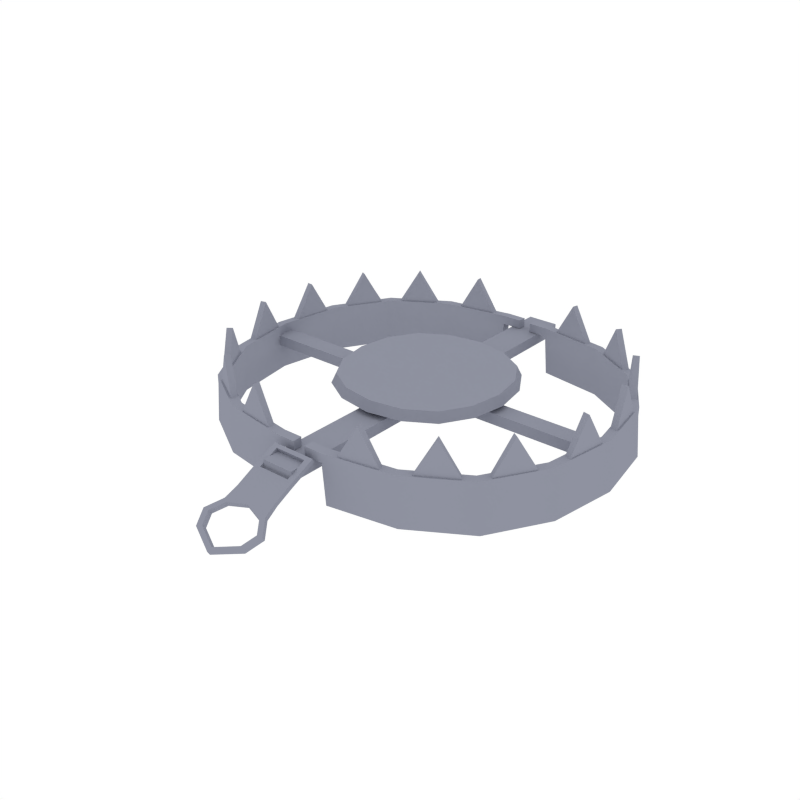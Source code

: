 # Source: BearTrap_Open.blend  (saved by Blender 2.79.0; exported with 4.5.12 LTS)
import bpy
from mathutils import Matrix  # noqa: F401  (used for matrix-valued properties, if any)

bpy.ops.wm.read_factory_settings(use_empty=True)
scene = bpy.context.scene
scene.name = 'Scene'

# ---- collections
col_collection_1 = bpy.data.collections.new('Collection 1'); scene.collection.children.link(col_collection_1)

# ---- materials (node trees are filled in below, after node groups)
mat_grey = bpy.data.materials.new('Grey')
mat_grey.alpha_threshold = 0.0
mat_grey.diffuse_color = (0.2747, 0.2874, 0.3515, 1.0)
mat_grey.roughness = 0.5

# ---- node groups
ng_auto_smooth = bpy.data.node_groups.new('Auto Smooth', 'GeometryNodeTree')
_s = ng_auto_smooth.interface.new_socket(name='Geometry', in_out='OUTPUT', socket_type='NodeSocketGeometry')
_s = ng_auto_smooth.interface.new_socket(name='Geometry', in_out='INPUT', socket_type='NodeSocketGeometry')
_s = ng_auto_smooth.interface.new_socket(name='Angle', in_out='INPUT', socket_type='NodeSocketFloat')
_s.subtype = 'ANGLE'
_s.min_value = 0.0
_s.max_value = 3.142
ng_auto_smooth.is_modifier = True
_N = ng_auto_smooth.nodes; _L = ng_auto_smooth.links
n0 = _N.new('NodeGroupOutput'); n0.name = 'Group Output'; n0.location = (480, -100)
n1 = _N.new('NodeGroupInput'); n1.name = 'Group Input'; n1.location = (-420, -300)
n2 = _N.new('NodeGroupInput'); n2.name = 'Group Input.001'; n2.location = (-60, -100)
n3 = _N.new('GeometryNodeSetShadeSmooth'); n3.name = 'Set Shade Smooth'; n3.location = (120, -100)
n3.domain = 'EDGE'
n4 = _N.new('GeometryNodeSetShadeSmooth'); n4.name = 'Set Shade Smooth.001'; n4.location = (300, -100)
n5 = _N.new('GeometryNodeInputMeshEdgeAngle'); n5.name = 'Edge Angle'; n5.location = (-420, -220)
n6 = _N.new('GeometryNodeInputEdgeSmooth'); n6.name = 'Is Edge Smooth'; n6.location = (-60, -160)
n7 = _N.new('GeometryNodeInputShadeSmooth'); n7.name = 'Is Face Smooth'; n7.location = (-240, -340)
n8 = _N.new('FunctionNodeBooleanMath'); n8.name = 'Boolean Math'; n8.location = (-60, -220)
n9 = _N.new('FunctionNodeCompare'); n9.name = 'Compare'; n9.location = (-240, -180)
n9.operation = 'LESS_EQUAL'
_L.new(n5.outputs[0], n9.inputs[0])
_L.new(n4.outputs[0], n0.inputs[0])
_L.new(n1.outputs[1], n9.inputs[1])
_L.new(n9.outputs[0], n8.inputs[0])
_L.new(n7.outputs[0], n8.inputs[1])
_L.new(n2.outputs[0], n3.inputs[0])
_L.new(n6.outputs[0], n3.inputs[1])
_L.new(n3.outputs[0], n4.inputs[0])
_L.new(n8.outputs[0], n3.inputs[2])
n0.is_active_output = True

# ---- material node trees

# ---- world
world_world = bpy.data.worlds.new('World'); scene.world = world_world
world_world.color = (1.0, 1.0, 1.0)
world_world.use_sun_shadow = False
world_world.sun_shadow_jitter_overblur = 0.0
world_world.cycles.sampling_method = 'NONE'
world_world.cycles.sample_map_resolution = 256

# ---- meshes
me_cube_020 = bpy.data.meshes.new('Cube.020')
me_cube_020.from_pydata([(-0.7039, 0.03601, 0.11), (-0.7039, 0.03601, 0.1512), (0.7039, 0.03601, 0.11), (0.7039, 0.03601, 0.1512), (-0.7039, -0.03601, 0.11), (-0.7039, -0.03601, 0.1512), (0.7039, -0.03601, 0.11), (0.7039, -0.03601, 0.1512), (-0.6605, -0.2418, 0.1534), (-0.7008, 2.499e-08, 0.1534), (-0.6605, 0.2418, 0.1534), (-0.3381, 0.5642, 0.1534), (-0.09633, 0.6045, 0.1534), (-0.09633, -0.6045, 0.1534), (-0.3381, -0.5642, 0.1534), (-0.5396, -0.4433, 0.1534), (-0.5396, 0.4433, 0.1534), (-0.6915, -0.2558, 0.1523), (-0.7342, 2.481e-08, 0.1523), (-0.6915, 0.2558, 0.1523), (-0.3505, 0.5968, 0.1523), (-0.09475, 0.6394, 0.1523), (-0.09475, -0.6394, 0.1523), (-0.3505, -0.5968, 0.1523), (-0.5637, -0.4689, 0.1523), (-0.5637, 0.4689, 0.1523), (-0.02378, 0.6045, 0.1534), (-0.02378, -0.6045, 0.1534), (-0.02339, 0.6394, 0.1523), (-0.02339, -0.6394, 0.1523), (-0.5396, -0.4433, 0.1872), (-0.6605, -0.2418, 0.1872), (-0.7008, 3.05e-08, 0.1872), (-0.6605, 0.2418, 0.1872), (-0.5396, 0.4433, 0.1872), (-0.3381, 0.5642, 0.1872), (-0.09633, 0.6045, 0.1872), (-0.09633, -0.6045, 0.1872), (-0.3381, -0.5642, 0.1872), (-0.5637, -0.4689, 0.1856), (-0.6915, -0.2558, 0.1856), (-0.7342, 3.023e-08, 0.1856), (-0.6915, 0.2558, 0.1856), (-0.5637, 0.4689, 0.1856), (-0.3505, 0.5968, 0.1856), (-0.09475, 0.6394, 0.1856), (-0.09475, -0.6394, 0.1856), (-0.3505, -0.5968, 0.1856), (-0.02339, 0.6394, 0.1856), (-0.02378, 0.6045, 0.1872), (-0.02378, -0.6045, 0.1872), (-0.02339, -0.6394, 0.1856), (-0.5533, -0.4433, 0.003217), (-0.6742, -0.2418, 0.003217), (-0.7145, 5.241e-10, 0.003217), (-0.6742, 0.2418, 0.003217), (-0.5533, 0.4433, 0.003217), (-0.3518, 0.5642, 0.003216), (-0.1101, 0.6045, 0.003216), (-0.1101, -0.6045, 0.003217), (-0.3518, -0.5642, 0.003217), (-0.5774, -0.4689, 0.002141), (-0.7053, -0.2558, 0.002141), (-0.7479, 3.488e-10, 0.002141), (-0.7053, 0.2558, 0.002141), (-0.5774, 0.4689, 0.002141), (-0.3643, 0.5968, 0.002141), (-0.1085, 0.6394, 0.002141), (-0.1085, -0.6394, 0.002141), (-0.3643, -0.5968, 0.002141), (-0.1353, -0.6034, 0.165), (-0.3008, -0.5758, 0.165), (-0.1342, -0.6273, 0.1639), (-0.3093, -0.5982, 0.1639), (-0.2181, -0.5896, 0.3136), (-0.5162, -0.4631, 0.165), (-0.2218, -0.6127, 0.3124), (-0.3715, -0.548, 0.165), (-0.3791, -0.5708, 0.1639), (-0.5321, -0.4809, 0.1639), (-0.4439, -0.5056, 0.3136), (-0.4556, -0.5258, 0.3124), (-0.6457, -0.2786, 0.165), (-0.5588, -0.422, 0.165), (-0.5762, -0.4384, 0.1639), (-0.6681, -0.2866, 0.1639), (-0.6022, -0.3503, 0.3136), (-0.6222, -0.3625, 0.3124), (-0.7015, -0.02265, 0.165), (-0.6751, -0.1883, 0.165), (-0.6974, -0.1969, 0.1639), (-0.7254, -0.02166, 0.1639), (-0.6883, -0.1055, 0.3136), (-0.7114, -0.1093, 0.3124), (-0.6684, 0.2184, 0.165), (-0.6953, 0.05278, 0.165), (-0.7192, 0.05159, 0.1639), (-0.6908, 0.2268, 0.1639), (-0.6819, 0.1356, 0.3136), (-0.705, 0.1392, 0.3124), (-0.5563, 0.423, 0.165), (-0.6438, 0.28, 0.165), (-0.6664, 0.2879, 0.1639), (-0.5738, 0.4393, 0.1639), (-0.6, 0.3515, 0.3136), (-0.6201, 0.3636, 0.3124), (-0.3742, 0.5507, 0.165), (-0.5172, 0.4631, 0.165), (-0.5337, 0.4804, 0.1639), (-0.3823, 0.5731, 0.1639), (-0.4457, 0.5069, 0.3136), (-0.458, 0.5268, 0.3124), (-0.1352, 0.6032, 0.165), (-0.3008, 0.5762, 0.165), (-0.3095, 0.5985, 0.1639), (-0.1343, 0.6271, 0.1639), (-0.218, 0.5897, 0.3136), (-0.2219, 0.6128, 0.3124), (0.6605, -0.2418, 0.1534), (0.7008, 2.499e-08, 0.1534), (0.6605, 0.2418, 0.1534), (0.3381, 0.5642, 0.1534), (0.09633, 0.6045, 0.1534), (0.09633, -0.6045, 0.1534), (0.3381, -0.5642, 0.1534), (0.5396, -0.4433, 0.1534), (0.5396, 0.4433, 0.1534), (0.6915, -0.2558, 0.1523), (0.7342, 2.481e-08, 0.1523), (0.6915, 0.2558, 0.1523), (0.3505, 0.5968, 0.1523), (0.09475, 0.6394, 0.1523), (0.09475, -0.6394, 0.1523), (0.3505, -0.5968, 0.1523), (0.5637, -0.4689, 0.1523), (0.5637, 0.4689, 0.1523), (0.02378, 0.6045, 0.1534), (0.02378, -0.6045, 0.1534), (0.02339, 0.6394, 0.1523), (0.02339, -0.6394, 0.1523), (0.5396, -0.4433, 0.1872), (0.6605, -0.2418, 0.1872), (0.7008, 3.05e-08, 0.1872), (0.6605, 0.2418, 0.1872), (0.5396, 0.4433, 0.1872), (0.3381, 0.5642, 0.1872), (0.09633, 0.6045, 0.1872), (0.09633, -0.6045, 0.1872), (0.3381, -0.5642, 0.1872), (0.5637, -0.4689, 0.1856), (0.6915, -0.2558, 0.1856), (0.7342, 3.023e-08, 0.1856), (0.6915, 0.2558, 0.1856), (0.5637, 0.4689, 0.1856), (0.3505, 0.5968, 0.1856), (0.09475, 0.6394, 0.1856), (0.09475, -0.6394, 0.1856), (0.3505, -0.5968, 0.1856), (0.02339, 0.6394, 0.1856), (0.02378, 0.6045, 0.1872), (0.02378, -0.6045, 0.1872), (0.02339, -0.6394, 0.1856), (0.5533, -0.4433, 0.003217), (0.6742, -0.2418, 0.003217), (0.7145, 5.24e-10, 0.003217), (0.6742, 0.2418, 0.003217), (0.5533, 0.4433, 0.003217), (0.3518, 0.5642, 0.003216), (0.1101, 0.6045, 0.003216), (0.1101, -0.6045, 0.003217), (0.3518, -0.5642, 0.003217), (0.5774, -0.4689, 0.002141), (0.7053, -0.2558, 0.002141), (0.7479, 3.488e-10, 0.002141), (0.7053, 0.2558, 0.002141), (0.5774, 0.4689, 0.002141), (0.3643, 0.5968, 0.002141), (0.1085, 0.6394, 0.002141), (0.1085, -0.6394, 0.002141), (0.3643, -0.5968, 0.002141), (0.1353, -0.6034, 0.165), (0.3008, -0.5758, 0.165), (0.1342, -0.6273, 0.1639), (0.3093, -0.5982, 0.1639), (0.2181, -0.5896, 0.3136), (0.5162, -0.4631, 0.165), (0.2218, -0.6127, 0.3124), (0.3715, -0.548, 0.165), (0.3791, -0.5708, 0.1639), (0.5321, -0.4809, 0.1639), (0.4439, -0.5056, 0.3136), (0.4556, -0.5258, 0.3124), (0.6457, -0.2786, 0.165), (0.5588, -0.422, 0.165), (0.5762, -0.4384, 0.1639), (0.6681, -0.2866, 0.1639), (0.6022, -0.3503, 0.3136), (0.6222, -0.3625, 0.3124), (0.7015, -0.02265, 0.165), (0.6751, -0.1883, 0.165), (0.6974, -0.1969, 0.1639), (0.7254, -0.02166, 0.1639), (0.6883, -0.1055, 0.3136), (0.7114, -0.1093, 0.3124), (0.6684, 0.2184, 0.165), (0.6953, 0.05278, 0.165), (0.7192, 0.05159, 0.1639), (0.6908, 0.2268, 0.1639), (0.6819, 0.1356, 0.3136), (0.705, 0.1392, 0.3124), (0.5563, 0.423, 0.165), (0.6438, 0.28, 0.165), (0.6664, 0.2879, 0.1639), (0.5738, 0.4393, 0.1639), (0.6, 0.3515, 0.3136), (0.6201, 0.3636, 0.3124), (0.3742, 0.5507, 0.165), (0.5172, 0.4631, 0.165), (0.5337, 0.4804, 0.1639), (0.3823, 0.5731, 0.1639), (0.4457, 0.5069, 0.3136), (0.458, 0.5268, 0.3124), (0.1352, 0.6032, 0.165), (0.3008, 0.5762, 0.165), (0.3095, 0.5985, 0.1639), (0.1343, 0.6271, 0.1639), (0.218, 0.5897, 0.3136), (0.2219, 0.6128, 0.3124), (0.0, 2.909e-08, 0.1785), (-1.948e-15, 0.1532, 0.1866), (-0.1532, 3.041e-08, 0.1866), (1.948e-15, -0.1532, 0.1866), (0.1532, 3.041e-08, 0.1866), (0.143, 0.143, 0.1866), (-0.143, 0.143, 0.1866), (-0.143, -0.143, 0.1866), (0.143, -0.143, 0.1866), (-0.286, -0.1226, 0.2063), (-0.3064, 3.361e-08, 0.2063), (-0.286, 0.1226, 0.2063), (-0.1226, 0.286, 0.2063), (-3.896e-15, 0.3064, 0.2063), (0.1226, 0.286, 0.2063), (0.286, 0.1226, 0.2063), (0.3064, 3.361e-08, 0.2063), (0.286, -0.1226, 0.2063), (0.1226, -0.286, 0.2063), (3.896e-15, -0.3064, 0.2063), (-0.1226, -0.286, 0.2063), (-0.2247, -0.2247, 0.2063), (-0.2247, 0.2247, 0.2063), (0.2247, -0.2247, 0.2063), (0.2247, 0.2247, 0.2063), (0.0, 2.292e-08, 0.1407), (-1.461e-15, 0.1618, 0.1492), (-2.922e-15, 0.3237, 0.17), (0.151, 0.151, 0.1492), (0.1618, 2.432e-08, 0.1492), (0.3021, 0.1295, 0.17), (0.1295, 0.3021, 0.17), (-0.1618, 2.432e-08, 0.1492), (-0.3237, 2.77e-08, 0.17), (-0.151, 0.151, 0.1492), (-0.1295, 0.3021, 0.17), (-0.3021, 0.1295, 0.17), (1.461e-15, -0.1618, 0.1492), (2.922e-15, -0.3237, 0.17), (-0.151, -0.151, 0.1492), (-0.3021, -0.1295, 0.17), (-0.1295, -0.3021, 0.17), (0.3237, 2.77e-08, 0.17), (0.151, -0.151, 0.1492), (0.1295, -0.3021, 0.17), (0.3021, -0.1295, 0.17), (-0.2374, -0.2374, 0.17), (-0.2374, 0.2374, 0.17), (0.2374, 0.2374, 0.17), (0.2374, -0.2374, 0.17), (-0.05934, -0.737, 0.11), (-0.05934, -0.737, 0.1512), (-0.05934, 0.737, 0.11), (-0.05934, 0.737, 0.1512), (0.05934, -0.737, 0.11), (0.05934, -0.737, 0.1512), (0.05934, 0.737, 0.11), (0.05934, 0.737, 0.1512), (-0.08168, -0.8298, 0.09282), (-0.08168, -0.6644, 0.1722), (0.08168, -0.8298, 0.09282), (0.08168, -0.6644, 0.1722), (-0.08821, -0.8788, 0.06837), (0.08821, -0.8788, 0.06837), (-0.1285, -0.9312, 0.04248), (0.1285, -0.9312, 0.04248), (-0.1025, -0.987, 0.01474), (0.1025, -0.987, 0.01474), (-0.08168, -0.7656, 0.1251), (0.08168, -0.7656, 0.1251), (-0.05986, -0.7521, 0.1314), (-0.05986, -0.6779, 0.1659), (0.05986, -0.6779, 0.1659), (0.05986, -0.7521, 0.1314), (-0.08168, -0.7596, 0.1089), (-0.08168, -0.6583, 0.1561), (0.08168, -0.7596, 0.1089), (0.08168, -0.8208, 0.07807), (-0.08168, -0.8208, 0.07807), (0.08168, -0.6583, 0.1561), (-0.08821, -0.8698, 0.05363), (0.08821, -0.8698, 0.05363), (-0.1285, -0.9222, 0.02773), (0.1285, -0.9222, 0.02773), (-0.1025, -0.978, -1.342e-06), (0.1025, -0.978, -1.342e-06), (-0.05986, -0.746, 0.1152), (-0.05986, -0.6718, 0.1498), (0.05986, -0.6718, 0.1498), (0.05986, -0.746, 0.1152), (1.169e-14, -0.8298, 0.09282), (7.793e-15, -0.8524, 0.08155), (0.06934, -0.8818, 0.0477), (1.169e-14, -1.035, -0.009242), (7.793e-15, -0.7656, 0.1251), (1.169e-14, -0.7521, 0.1314), (7.793e-15, -0.8208, 0.07807), (7.793e-15, -0.8434, 0.06681), (1.169e-14, -1.026, -0.02399), (7.793e-15, -0.7596, 0.1089), (7.793e-15, -0.746, 0.1152), (1.169e-14, -0.8666, 0.0745), (0.073, -0.8885, 0.06359), (1.169e-14, -0.861, 0.05806), (0.1063, -0.9319, 0.04216), (-0.073, -0.8885, 0.06359), (-0.1063, -0.9319, 0.04216), (7.793e-15, -1.018, -0.0006331), (0.0848, -0.978, 0.01922), (-0.0848, -0.978, 0.01922), (0.101, -0.923, 0.02734), (-0.06934, -0.8818, 0.0477), (-0.101, -0.923, 0.02734), (7.793e-15, -1.005, -0.01331), (0.08055, -0.9668, 0.005545), (-0.08055, -0.9668, 0.005545)], [], [(0, 1, 3, 2), (2, 3, 7, 6), (6, 7, 5, 4), (4, 5, 1, 0), (2, 6, 4, 0), (7, 3, 1, 5), (8, 15, 52, 53), (15, 14, 60, 52), (22, 23, 69, 68), (14, 13, 59, 60), (20, 21, 67, 66), (12, 11, 57, 58), (25, 20, 66, 65), (11, 16, 56, 57), (22, 13, 27, 29), (12, 21, 28, 26), (35, 44, 43, 34), (33, 42, 41, 32), (31, 40, 39, 30), (30, 39, 47, 38), (36, 45, 44, 35), (34, 43, 42, 33), (32, 41, 40, 31), (38, 47, 46, 37), (46, 51, 50, 37), (36, 49, 48, 45), (11, 35, 34, 16), (25, 43, 44, 20), (29, 51, 46, 22), (12, 36, 35, 11), (20, 44, 45, 21), (13, 37, 50, 27), (14, 38, 37, 13), (22, 46, 47, 23), (26, 49, 36, 12), (15, 30, 38, 14), (8, 31, 30, 15), (23, 47, 39, 24), (21, 45, 48, 28), (24, 39, 40, 17), (9, 32, 31, 8), (17, 40, 41, 18), (10, 33, 32, 9), (18, 41, 42, 19), (28, 48, 49, 26), (16, 34, 33, 10), (19, 42, 43, 25), (27, 50, 51, 29), (57, 56, 65, 66), (55, 54, 63, 64), (53, 52, 61, 62), (52, 60, 69, 61), (58, 57, 66, 67), (56, 55, 64, 65), (54, 53, 62, 63), (60, 59, 68, 69), (23, 24, 61, 69), (24, 17, 62, 61), (21, 12, 58, 67), (9, 8, 53, 54), (17, 18, 63, 62), (13, 22, 68, 59), (10, 9, 54, 55), (18, 19, 64, 63), (16, 10, 55, 56), (19, 25, 65, 64), (71, 70, 72, 73), (75, 77, 78, 79), (71, 73, 76, 74), (70, 71, 74), (72, 70, 74, 76), (73, 72, 76), (75, 79, 81, 80), (77, 75, 80), (78, 77, 80, 81), (79, 78, 81), (82, 83, 84, 85), (82, 85, 87, 86), (83, 82, 86), (84, 83, 86, 87), (85, 84, 87), (88, 89, 90, 91), (88, 91, 93, 92), (89, 88, 92), (90, 89, 92, 93), (91, 90, 93), (94, 95, 96, 97), (94, 97, 99, 98), (95, 94, 98), (96, 95, 98, 99), (97, 96, 99), (100, 101, 102, 103), (100, 103, 105, 104), (101, 100, 104), (102, 101, 104, 105), (103, 102, 105), (106, 107, 108, 109), (106, 109, 111, 110), (107, 106, 110), (108, 107, 110, 111), (109, 108, 111), (112, 113, 114, 115), (112, 115, 117, 116), (113, 112, 116), (114, 113, 116, 117), (115, 114, 117), (118, 163, 162, 125), (125, 162, 170, 124), (132, 178, 179, 133), (124, 170, 169, 123), (130, 176, 177, 131), (122, 168, 167, 121), (135, 175, 176, 130), (121, 167, 166, 126), (132, 139, 137, 123), (122, 136, 138, 131), (145, 144, 153, 154), (143, 142, 151, 152), (141, 140, 149, 150), (140, 148, 157, 149), (146, 145, 154, 155), (144, 143, 152, 153), (142, 141, 150, 151), (148, 147, 156, 157), (156, 147, 160, 161), (146, 155, 158, 159), (121, 126, 144, 145), (135, 130, 154, 153), (139, 132, 156, 161), (122, 121, 145, 146), (130, 131, 155, 154), (123, 137, 160, 147), (124, 123, 147, 148), (132, 133, 157, 156), (136, 122, 146, 159), (125, 124, 148, 140), (118, 125, 140, 141), (133, 134, 149, 157), (131, 138, 158, 155), (134, 127, 150, 149), (119, 118, 141, 142), (127, 128, 151, 150), (120, 119, 142, 143), (128, 129, 152, 151), (138, 136, 159, 158), (126, 120, 143, 144), (129, 135, 153, 152), (137, 139, 161, 160), (167, 176, 175, 166), (165, 174, 173, 164), (163, 172, 171, 162), (162, 171, 179, 170), (168, 177, 176, 167), (166, 175, 174, 165), (164, 173, 172, 163), (170, 179, 178, 169), (133, 179, 171, 134), (134, 171, 172, 127), (131, 177, 168, 122), (119, 164, 163, 118), (127, 172, 173, 128), (123, 169, 178, 132), (120, 165, 164, 119), (128, 173, 174, 129), (126, 166, 165, 120), (129, 174, 175, 135), (181, 183, 182, 180), (185, 189, 188, 187), (181, 184, 186, 183), (180, 184, 181), (182, 186, 184, 180), (183, 186, 182), (185, 190, 191, 189), (187, 190, 185), (188, 191, 190, 187), (189, 191, 188), (192, 195, 194, 193), (192, 196, 197, 195), (193, 196, 192), (194, 197, 196, 193), (195, 197, 194), (198, 201, 200, 199), (198, 202, 203, 201), (199, 202, 198), (200, 203, 202, 199), (201, 203, 200), (204, 207, 206, 205), (204, 208, 209, 207), (205, 208, 204), (206, 209, 208, 205), (207, 209, 206), (210, 213, 212, 211), (210, 214, 215, 213), (211, 214, 210), (212, 215, 214, 211), (213, 215, 212), (216, 219, 218, 217), (216, 220, 221, 219), (217, 220, 216), (218, 221, 220, 217), (219, 221, 218), (222, 225, 224, 223), (222, 226, 227, 225), (223, 226, 222), (224, 227, 226, 223), (225, 227, 224), (228, 232, 233, 229), (229, 233, 242, 241), (232, 244, 243, 233), (233, 243, 252, 242), (228, 229, 234, 230), (230, 234, 239, 238), (229, 241, 240, 234), (234, 240, 250, 239), (228, 230, 235, 231), (231, 235, 248, 247), (230, 238, 237, 235), (235, 237, 249, 248), (228, 231, 236, 232), (232, 236, 245, 244), (231, 247, 246, 236), (236, 246, 251, 245), (253, 254, 256, 257), (254, 255, 259, 256), (257, 256, 258, 270), (256, 259, 276, 258), (253, 260, 262, 254), (260, 261, 264, 262), (254, 262, 263, 255), (262, 264, 275, 263), (253, 265, 267, 260), (265, 266, 269, 267), (260, 267, 268, 261), (267, 269, 274, 268), (253, 257, 271, 265), (257, 270, 273, 271), (265, 271, 272, 266), (271, 273, 277, 272), (245, 273, 270, 244), (250, 275, 264, 239), (251, 277, 273, 245), (240, 263, 275, 250), (246, 272, 277, 251), (241, 255, 263, 240), (247, 266, 272, 246), (242, 259, 255, 241), (248, 269, 266, 247), (252, 276, 259, 242), (237, 268, 274, 249), (249, 274, 269, 248), (243, 258, 276, 252), (238, 261, 268, 237), (244, 270, 258, 243), (239, 264, 261, 238), (278, 279, 281, 280), (280, 281, 285, 284), (284, 285, 283, 282), (282, 283, 279, 278), (280, 284, 282, 278), (285, 281, 279, 283), (322, 297, 301, 323), (318, 286, 290, 319), (291, 319, 329, 330), (293, 291, 330, 332), (318, 322, 296, 286), (327, 328, 317, 304), (287, 296, 298, 299), (289, 287, 299, 300), (297, 289, 300, 301), (324, 325, 308, 306), (310, 308, 339, 340), (311, 313, 342, 338), (324, 306, 302, 327), (303, 315, 314, 302), (307, 316, 315, 303), (304, 317, 316, 307), (293, 311, 309, 291), (288, 305, 304, 297), (298, 314, 315, 299), (290, 308, 310, 292), (299, 315, 316, 300), (321, 326, 313, 295), (289, 307, 303, 287), (300, 316, 317, 301), (295, 313, 311, 293), (323, 328, 314, 298), (292, 310, 312, 294), (291, 309, 305, 288), (296, 302, 306, 286), (286, 306, 308, 290), (297, 304, 307, 289), (287, 303, 302, 296), (301, 317, 328, 323), (294, 312, 326, 321), (305, 324, 327, 304), (325, 309, 320, 331), (309, 311, 338, 320), (305, 309, 325, 324), (302, 314, 328, 327), (288, 297, 322, 318), (321, 295, 336, 335), (319, 290, 333, 329), (288, 318, 319, 291), (296, 322, 323, 298), (330, 320, 338, 332), (330, 329, 331, 320), (329, 333, 339, 331), (340, 339, 333, 334), (295, 293, 332, 336), (290, 292, 334, 333), (294, 321, 335, 337), (292, 294, 337, 334), (326, 312, 343, 341), (308, 325, 331, 339), (312, 310, 340, 343), (313, 326, 341, 342), (332, 338, 342, 336), (336, 342, 341, 335), (335, 341, 343, 337), (337, 343, 340, 334)])
me_cube_020.polygons.foreach_set('use_smooth', [True] * 320)
me_cube_020.materials.append(mat_grey)
me_cube_020.use_remesh_preserve_volume = False
me_cube_020.use_remesh_preserve_attributes = False
me_cube_020.use_mirror_vertex_groups = False
me_cube_020.update()

# ---- objects
ob_beartrap_open = bpy.data.objects.new('BearTrap_Open', me_cube_020)

# ---- transforms, parenting, visibility, modifiers, constraints
ob_beartrap_open.location = (0.0, 0.0, 0.0)
ob_beartrap_open.scale = (0.586, 0.586, 0.586)
ob_beartrap_open.color = (0.8, 0.8, 0.8, 1.0)
ob_beartrap_open.lineart.crease_threshold = 0.0
_m = ob_beartrap_open.modifiers.new('Auto Smooth', 'NODES')
_m.node_group = ng_auto_smooth
_gi = [s.identifier for s in ng_auto_smooth.interface.items_tree if s.item_type == 'SOCKET' and s.in_out == 'INPUT']
_m[_gi[1]] = 0.5236  # Angle

# ---- collection membership
col_collection_1.objects.link(ob_beartrap_open)

# ---- scene / render settings (as saved in the file)
scene.frame_start = 1; scene.frame_end = 250; scene.frame_set(0)
scene.render.engine = 'CYCLES'
scene.render.resolution_x = 1000
scene.render.resolution_y = 1000
scene.render.dither_intensity = 0.0
scene.cycles.samples = 200
scene.cycles.sampling_pattern = 'TABULATED_SOBOL'
scene.cycles.light_sampling_threshold = 0.0
scene.cycles.use_adaptive_sampling = False
scene.cycles.use_light_tree = False
scene.cycles.caustics_reflective = False
scene.cycles.caustics_refractive = False
scene.cycles.blur_glossy = 0.0
scene.cycles.max_bounces = 2
scene.cycles.pixel_filter_type = 'GAUSSIAN'
scene.cycles.sample_clamp_indirect = 0.0
scene.view_settings.view_transform = 'Standard'
bpy.context.view_layer.update()

# ---- added for rendering (the .blend has no active camera): camera
cam_auto = bpy.data.cameras.new('AutoCamera')
cam_auto.lens = 50.0
cam_auto.sensor_width = 36.0
cam_auto.clip_end = 1000.0
ob_auto_camera = bpy.data.objects.new('AutoCamera', cam_auto)
scene.collection.objects.link(ob_auto_camera)
ob_auto_camera.location = (1.2705, -1.6119, 1.10124)
ob_auto_camera.rotation_euler = (1.09748, -7.21219e-08, 0.694738)
scene.camera = ob_auto_camera
bpy.context.view_layer.update()

